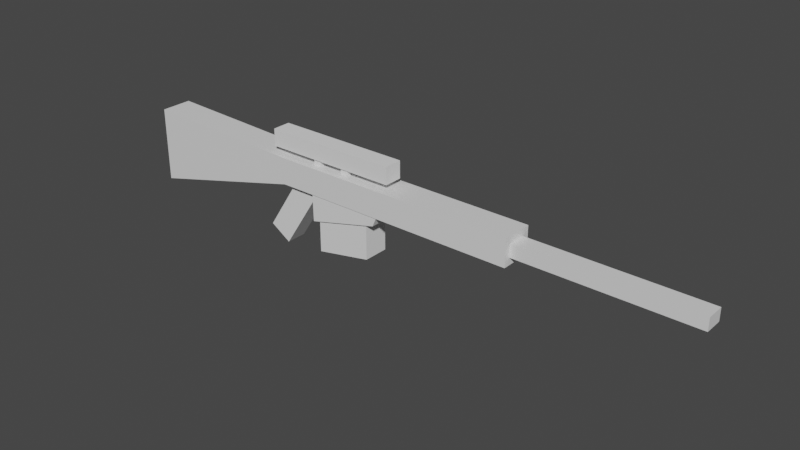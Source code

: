 # Source: Sniper.blend  (saved by Blender 3.0.42; exported with 4.5.12 LTS)
import bpy
from mathutils import Matrix  # noqa: F401  (used for matrix-valued properties, if any)

bpy.ops.wm.read_factory_settings(use_empty=True)
scene = bpy.context.scene
scene.name = 'Scene'

# ---- collections
col_collection = bpy.data.collections.new('Collection'); scene.collection.children.link(col_collection)

# ---- materials (node trees are filled in below, after node groups)
mat_material = bpy.data.materials.new('Material')
mat_material.alpha_threshold = 0.0
mat_material.use_transparent_shadow = False
mat_material.line_color = (0.0, 0.0, 0.0, 1.0)
mat_material_001 = bpy.data.materials.new('Material.001')
mat_material_001.alpha_threshold = 0.0
mat_material_001.use_transparent_shadow = False
mat_material_001.line_color = (0.0, 0.0, 0.0, 1.0)

# ---- material node trees
mat_material.use_nodes = True; mat_material.node_tree.nodes.clear()
_N = mat_material.node_tree.nodes; _L = mat_material.node_tree.links
n0 = _N.new('ShaderNodeOutputMaterial'); n0.name = 'Material Output'; n0.location = (300, 300)
n1 = _N.new('ShaderNodeBsdfPrincipled'); n1.name = 'Principled BSDF'; n1.location = (10, 300)
n1.distribution = 'GGX'
n1.subsurface_method = 'RANDOM_WALK_SKIN'
n1.inputs[2].default_value = 0.4
n1.inputs[3].default_value = 1.45
n1.inputs[27].default_value = (0.0, 0.0, 0.0, 1.0)
n1.inputs[28].default_value = 1.0
_L.new(n1.outputs[0], n0.inputs[0])
n0.is_active_output = True
mat_material_001.use_nodes = True; mat_material_001.node_tree.nodes.clear()
_N = mat_material_001.node_tree.nodes; _L = mat_material_001.node_tree.links
n0 = _N.new('ShaderNodeOutputMaterial'); n0.name = 'Material Output'; n0.location = (300, 300)
n1 = _N.new('ShaderNodeBsdfPrincipled'); n1.name = 'Principled BSDF'; n1.location = (10, 300)
n1.distribution = 'GGX'
n1.subsurface_method = 'RANDOM_WALK_SKIN'
n1.inputs[2].default_value = 0.4
n1.inputs[3].default_value = 1.45
n1.inputs[27].default_value = (0.0, 0.0, 0.0, 1.0)
n1.inputs[28].default_value = 1.0
_L.new(n1.outputs[0], n0.inputs[0])
n0.is_active_output = True

# ---- world
world_world = bpy.data.worlds.new('World'); scene.world = world_world
world_world.use_nodes = True; world_world.node_tree.nodes.clear()
_N = world_world.node_tree.nodes; _L = world_world.node_tree.links
n0 = _N.new('ShaderNodeOutputWorld'); n0.name = 'World Output'; n0.location = (300, 300)
n1 = _N.new('ShaderNodeBackground'); n1.name = 'Background'; n1.location = (10, 300)
n1.inputs[0].default_value = (0.05088, 0.05088, 0.05088, 1.0)
_L.new(n1.outputs[0], n0.inputs[0])
n0.is_active_output = True
world_world.color = (0.05088, 0.05088, 0.05088)
world_world.use_sun_shadow = False
world_world.sun_shadow_jitter_overblur = 0.0

# ---- meshes
me_cube = bpy.data.meshes.new('Cube')
me_cube.from_pydata([(6.955, 0.547, 1.0), (6.955, 0.547, 0.2379), (6.955, -0.5889, 1.0), (6.955, -0.5889, 0.2379), (-17.8, 0.547, 1.0), (-17.8, 0.547, 0.2379), (-17.8, -0.5889, 1.0), (-17.8, -0.5889, 0.2379)], [], [(0, 4, 6, 2), (3, 2, 6, 7), (7, 6, 4, 5), (5, 1, 3, 7), (1, 0, 2, 3), (5, 4, 0, 1)])
_uv = me_cube.uv_layers.new(name='UVMap')
_uv.uv.foreach_set('vector', [0.625, 0.5, 0.875, 0.5, 0.875, 0.75, 0.625, 0.75, 0.375, 0.75, 0.625, 0.75, 0.625, 1.0, 0.375, 1.0, 0.375, 0.0, 0.625, 0.0, 0.625, 0.25, 0.375, 0.25, 0.125, 0.5, 0.375, 0.5, 0.375, 0.75, 0.125, 0.75, 0.375, 0.5, 0.625, 0.5, 0.625, 0.75, 0.375, 0.75, 0.375, 0.25, 0.625, 0.25, 0.625, 0.5, 0.375, 0.5])
me_cube.materials.append(mat_material)
me_cube.use_remesh_preserve_volume = False
me_cube.use_remesh_preserve_attributes = False
me_cube.use_mirror_vertex_groups = False
me_cube.update()
me_cube_001 = bpy.data.meshes.new('Cube.001')
me_cube_001.from_pydata([(-1.059, 0.9945, 0.3359), (-1.059, 0.9945, -1.316), (-1.059, -0.9664, 0.3359), (-1.059, -0.9664, -1.316), (-16.52, 0.9945, 0.3359), (-16.52, 0.9945, -1.316), (-16.52, -0.9664, 0.3359), (-16.52, -0.9664, -1.316), (-26.99, 0.9945, -3.997), (-26.99, -0.9664, -3.997), (-26.99, -0.9664, 0.7028), (-26.99, 0.9945, 0.7028)], [], [(0, 4, 6, 2), (3, 2, 6, 7), (4, 5, 8, 11), (5, 1, 3, 7), (1, 0, 2, 3), (5, 4, 0, 1), (9, 10, 11, 8), (7, 6, 10, 9), (5, 7, 9, 8), (6, 4, 11, 10)])
_uv = me_cube_001.uv_layers.new(name='UVMap')
_uv.uv.foreach_set('vector', [0.625, 0.5, 0.875, 0.5, 0.875, 0.75, 0.625, 0.75, 0.375, 0.75, 0.625, 0.75, 0.625, 1.0, 0.375, 1.0, 0.625, 0.25, 0.375, 0.25, 0.375, 0.25, 0.625, 0.25, 0.125, 0.5, 0.375, 0.5, 0.375, 0.75, 0.125, 0.75, 0.375, 0.5, 0.625, 0.5, 0.625, 0.75, 0.375, 0.75, 0.375, 0.25, 0.625, 0.25, 0.625, 0.5, 0.375, 0.5, 0.375, 0.0, 0.625, 0.0, 0.625, 0.25, 0.375, 0.25, 0.375, 1.0, 0.625, 1.0, 0.625, 1.0, 0.375, 1.0, 0.125, 0.5, 0.125, 0.75, 0.125, 0.75, 0.125, 0.5, 0.875, 0.75, 0.875, 0.5, 0.875, 0.5, 0.875, 0.75])
me_cube_001.materials.append(mat_material_001)
me_cube_001.use_remesh_preserve_volume = False
me_cube_001.use_remesh_preserve_attributes = False
me_cube_001.use_mirror_vertex_groups = False
me_cube_001.update()
me_cube_003 = bpy.data.meshes.new('Cube.003')
me_cube_003.from_pydata([(-0.2539, -0.4733, -0.7042), (-0.2539, -0.4733, 0.4063), (-0.2539, 0.4216, -0.7042), (-0.2539, 0.4216, 0.4063), (0.2539, -0.4733, -0.7042), (0.2539, -0.4733, 0.4063), (0.2539, 0.4216, -0.7042), (0.2539, 0.4216, 0.4063)], [], [(0, 1, 3, 2), (2, 3, 7, 6), (6, 7, 5, 4), (4, 5, 1, 0), (2, 6, 4, 0), (7, 3, 1, 5)])
_uv = me_cube_003.uv_layers.new(name='UVMap')
_uv.uv.foreach_set('vector', [0.375, 0.0, 0.625, 0.0, 0.625, 0.25, 0.375, 0.25, 0.375, 0.25, 0.625, 0.25, 0.625, 0.5, 0.375, 0.5, 0.375, 0.5, 0.625, 0.5, 0.625, 0.75, 0.375, 0.75, 0.375, 0.75, 0.625, 0.75, 0.625, 1.0, 0.375, 1.0, 0.125, 0.5, 0.375, 0.5, 0.375, 0.75, 0.125, 0.75, 0.625, 0.5, 0.875, 0.5, 0.875, 0.75, 0.625, 0.75])
me_cube_003.use_remesh_fix_poles = True
me_cube_003.use_remesh_preserve_attributes = False
me_cube_003.update()
me_cube_004 = bpy.data.meshes.new('Cube.004')
me_cube_004.from_pydata([(-0.2539, -0.4733, -0.7399), (-0.2539, -0.4733, 0.3501), (-0.2539, 0.3886, -0.7399), (-0.2539, 0.3886, 0.3501), (0.2539, -0.4733, -0.7399), (0.2539, -0.4733, 0.3501), (0.2539, 0.3886, -0.7399), (0.2539, 0.3886, 0.3501)], [], [(0, 1, 3, 2), (2, 3, 7, 6), (6, 7, 5, 4), (4, 5, 1, 0), (2, 6, 4, 0), (7, 3, 1, 5)])
_uv = me_cube_004.uv_layers.new(name='UVMap')
_uv.uv.foreach_set('vector', [0.375, 0.0, 0.625, 0.0, 0.625, 0.25, 0.375, 0.25, 0.375, 0.25, 0.625, 0.25, 0.625, 0.5, 0.375, 0.5, 0.375, 0.5, 0.625, 0.5, 0.625, 0.75, 0.375, 0.75, 0.375, 0.75, 0.625, 0.75, 0.625, 1.0, 0.375, 1.0, 0.125, 0.5, 0.375, 0.5, 0.375, 0.75, 0.125, 0.75, 0.625, 0.5, 0.875, 0.5, 0.875, 0.75, 0.625, 0.75])
me_cube_004.use_remesh_fix_poles = True
me_cube_004.use_remesh_preserve_attributes = False
me_cube_004.update()
me_cube_005 = bpy.data.meshes.new('Cube.005')
me_cube_005.from_pydata([(-4.214, -0.5715, -0.5327), (-4.214, -0.5715, 0.5327), (-4.214, 0.5715, -0.5327), (-4.214, 0.5715, 0.5327), (4.214, -0.5715, -0.5327), (4.214, -0.5715, 0.5327), (4.214, 0.5715, -0.5327), (4.214, 0.5715, 0.5327)], [], [(0, 1, 3, 2), (2, 3, 7, 6), (6, 7, 5, 4), (4, 5, 1, 0), (2, 6, 4, 0), (7, 3, 1, 5)])
_uv = me_cube_005.uv_layers.new(name='UVMap')
_uv.uv.foreach_set('vector', [0.375, 0.0, 0.625, 0.0, 0.625, 0.25, 0.375, 0.25, 0.375, 0.25, 0.625, 0.25, 0.625, 0.5, 0.375, 0.5, 0.375, 0.5, 0.625, 0.5, 0.625, 0.75, 0.375, 0.75, 0.375, 0.75, 0.625, 0.75, 0.625, 1.0, 0.375, 1.0, 0.125, 0.5, 0.375, 0.5, 0.375, 0.75, 0.125, 0.75, 0.625, 0.5, 0.875, 0.5, 0.875, 0.75, 0.625, 0.75])
me_cube_005.use_remesh_fix_poles = True
me_cube_005.use_remesh_preserve_attributes = False
me_cube_005.update()
me_cube_002 = bpy.data.meshes.new('Cube.002')
me_cube_002.from_pydata([(-2.396, -0.92, 0.2931), (-2.452, -0.92, 3.009), (-2.396, 0.92, 0.2931), (-2.452, 0.92, 3.009), (2.085, -0.92, 1.422), (2.537, -0.92, 2.501), (2.085, 0.92, 1.422), (2.537, 0.92, 2.501)], [], [(0, 1, 3, 2), (2, 3, 7, 6), (6, 7, 5, 4), (4, 5, 1, 0), (2, 6, 4, 0), (7, 3, 1, 5)])
_uv = me_cube_002.uv_layers.new(name='UVMap')
_uv.uv.foreach_set('vector', [0.375, 0.0, 0.625, 0.0, 0.625, 0.25, 0.375, 0.25, 0.375, 0.25, 0.625, 0.25, 0.625, 0.5, 0.375, 0.5, 0.375, 0.5, 0.625, 0.5, 0.625, 0.75, 0.375, 0.75, 0.375, 0.75, 0.625, 0.75, 0.625, 1.0, 0.375, 1.0, 0.125, 0.5, 0.375, 0.5, 0.375, 0.75, 0.125, 0.75, 0.625, 0.5, 0.875, 0.5, 0.875, 0.75, 0.625, 0.75])
me_cube_002.use_remesh_fix_poles = True
me_cube_002.use_remesh_preserve_attributes = False
me_cube_002.update()
me_cube_006 = bpy.data.meshes.new('Cube.006')
me_cube_006.from_pydata([(-2.424, -0.8001, -3.569), (-2.424, -0.8001, 1.146), (-2.424, 0.8001, -3.569), (-2.424, 0.8001, 1.146), (1.098, -0.8001, -2.896), (1.098, -0.8001, 1.146), (1.098, 0.8001, -2.896), (1.098, 0.8001, 1.146)], [], [(0, 1, 3, 2), (2, 3, 7, 6), (6, 7, 5, 4), (4, 5, 1, 0), (2, 6, 4, 0), (7, 3, 1, 5)])
_uv = me_cube_006.uv_layers.new(name='UVMap')
_uv.uv.foreach_set('vector', [0.375, 0.0, 0.625, 0.0, 0.625, 0.25, 0.375, 0.25, 0.375, 0.25, 0.625, 0.25, 0.625, 0.5, 0.375, 0.5, 0.375, 0.5, 0.625, 0.5, 0.625, 0.75, 0.375, 0.75, 0.375, 0.75, 0.625, 0.75, 0.625, 1.0, 0.375, 1.0, 0.125, 0.5, 0.375, 0.5, 0.375, 0.75, 0.125, 0.75, 0.625, 0.5, 0.875, 0.5, 0.875, 0.75, 0.625, 0.75])
me_cube_006.use_remesh_fix_poles = True
me_cube_006.use_remesh_preserve_attributes = False
me_cube_006.update()
me_cube_007 = bpy.data.meshes.new('Cube.007')
me_cube_007.from_pydata([(-0.8129, -0.6382, -3.073), (-0.7654, -0.6382, 2.114), (-0.8129, 0.6382, -3.073), (-0.7654, 0.6382, 2.114), (0.718, -0.6382, -3.073), (0.7654, -0.6382, 2.114), (0.718, 0.6382, -3.073), (0.7654, 0.6382, 2.114)], [], [(0, 1, 3, 2), (2, 3, 7, 6), (6, 7, 5, 4), (4, 5, 1, 0), (2, 6, 4, 0), (7, 3, 1, 5)])
_uv = me_cube_007.uv_layers.new(name='UVMap')
_uv.uv.foreach_set('vector', [0.375, 0.0, 0.625, 0.0, 0.625, 0.25, 0.375, 0.25, 0.375, 0.25, 0.625, 0.25, 0.625, 0.5, 0.375, 0.5, 0.375, 0.5, 0.625, 0.5, 0.625, 0.75, 0.375, 0.75, 0.375, 0.75, 0.625, 0.75, 0.625, 1.0, 0.375, 1.0, 0.125, 0.5, 0.375, 0.5, 0.375, 0.75, 0.125, 0.75, 0.625, 0.5, 0.875, 0.5, 0.875, 0.75, 0.625, 0.75])
me_cube_007.use_remesh_fix_poles = True
me_cube_007.use_remesh_preserve_attributes = False
me_cube_007.update()

# ---- objects
ob_muzzle = bpy.data.objects.new('Muzzle', me_cube)
ob_base = bpy.data.objects.new('Base', me_cube_001)
ob_scopesupport = bpy.data.objects.new('ScopeSupport', me_cube_003)
ob_scopesupport_001 = bpy.data.objects.new('ScopeSupport.001', me_cube_004)
ob_scope = bpy.data.objects.new('Scope', me_cube_005)
ob_magazineholder = bpy.data.objects.new('MagazineHolder', me_cube_002)
ob_magazine = bpy.data.objects.new('Magazine', me_cube_006)
ob_grip = bpy.data.objects.new('Grip', me_cube_007)

# ---- transforms, parenting, visibility, modifiers, constraints
ob_muzzle.location = (8.696, 0.0, -0.5481)
ob_muzzle.lock_rotations_4d = False
ob_muzzle.empty_display_type = 'ARROWS'
ob_muzzle.lineart.crease_threshold = 0.0
ob_base.location = (5.999, 0.0, 0.562)
ob_base.lock_rotations_4d = False
ob_base.empty_display_type = 'ARROWS'
ob_base.lineart.crease_threshold = 0.0
ob_scopesupport.location = (-6.28, 0.0, 1.226)
ob_scopesupport_001.location = (-8.295, 0.0, 1.226)
ob_scope.location = (-7.351, 0.0, 1.785)
ob_magazineholder.location = (-5.926, 0.0, -2.736)
ob_magazine.location = (-5.522, 0.0, -0.7531)
ob_grip.location = (-10.27, -0.01099, -2.515)
ob_grip.rotation_euler = (-0.0, 3.708, -0.0)

# ---- collection membership
col_collection.objects.link(ob_muzzle)
col_collection.objects.link(ob_base)
col_collection.objects.link(ob_scopesupport)
col_collection.objects.link(ob_scopesupport_001)
col_collection.objects.link(ob_scope)
col_collection.objects.link(ob_magazineholder)
col_collection.objects.link(ob_magazine)
col_collection.objects.link(ob_grip)

# ---- scene / render settings (as saved in the file)
scene.frame_start = 1; scene.frame_end = 250; scene.frame_set(1)
scene.render.engine = 'BLENDER_EEVEE_NEXT'
scene.cycles.sampling_pattern = 'TABULATED_SOBOL'
scene.cycles.use_light_tree = False
scene.view_settings.view_transform = 'Filmic'
bpy.context.view_layer.update()

# ---- added for rendering (the .blend has no active camera and no usable light): camera, sun
cam_auto = bpy.data.cameras.new('AutoCamera')
cam_auto.lens = 50.0
cam_auto.sensor_width = 36.0
cam_auto.clip_end = 1000.0
ob_auto_camera = bpy.data.objects.new('AutoCamera', cam_auto)
scene.collection.objects.link(ob_auto_camera)
ob_auto_camera.location = (31.9004, -41.4685, 26.4461)
ob_auto_camera.rotation_euler = (1.09748, -7.21219e-08, 0.694738)
scene.camera = ob_auto_camera
light_auto_sun = bpy.data.lights.new('AutoSun', 'SUN')
light_auto_sun.energy = 3.0
light_auto_sun.angle = 0.0523599
ob_auto_sun = bpy.data.objects.new('AutoSun', light_auto_sun)
scene.collection.objects.link(ob_auto_sun)
ob_auto_sun.rotation_euler = (0.872665, 0.174533, 0.523599)
bpy.context.view_layer.update()
